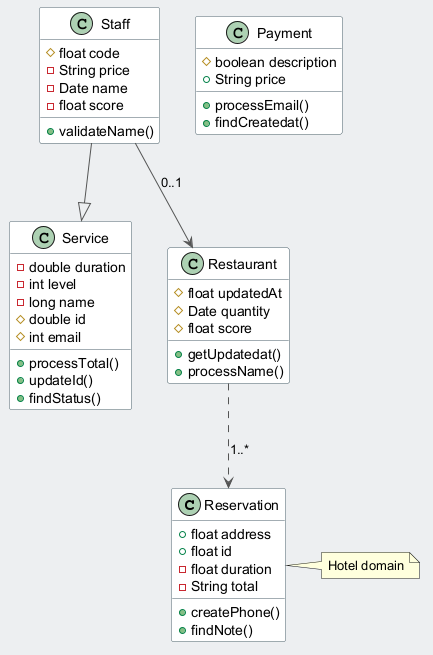

The diagram above was rendered by PlantUML. Its source (embedded in the PNG):
@startuml
skinparam backgroundColor #ECEFF1
skinparam classBackgroundColor #FFFFFF
skinparam classBorderColor #455A64
skinparam ArrowColor #555555
class Reservation {
  +float address
  +float id
  -float duration
  -String total
  +createPhone()
  +findNote()
}
class Service {
  -double duration
  -int level
  -long name
  #double id
  #int email
  +processTotal()
  +updateId()
  +findStatus()
}
class Staff {
  #float code
  -String price
  -Date name
  -float score
  +validateName()
}
class Payment {
  #boolean description
  +String price
  +processEmail()
  +findCreatedat()
}
class Restaurant {
  #float updatedAt
  #Date quantity
  #float score
  +getUpdatedat()
  +processName()
}
Staff --> Restaurant : "0..1"
Staff --|> Service
Restaurant ..> Reservation : "1..*"
note right of Reservation : Hotel domain
@enduml